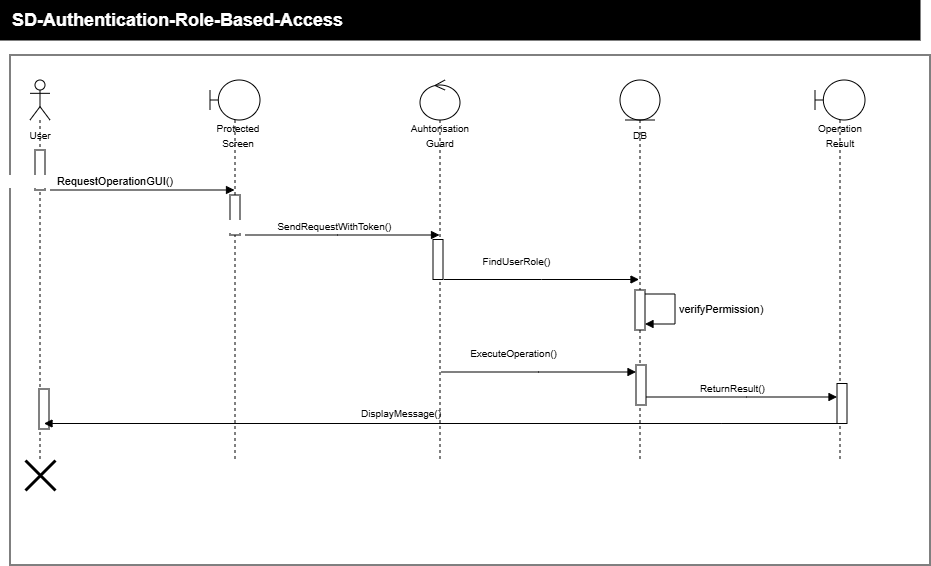

The diagram above was exported from draw.io. Its source (the exported page's mxGraphModel, read from the mxfile embedded in the PNG):
<mxGraphModel dx="365" dy="336" grid="1" gridSize="10" guides="1" tooltips="1" connect="1" arrows="1" fold="1" page="1" pageScale="1" pageWidth="850" pageHeight="1100" math="0" shadow="0">
  <root>
    <mxCell id="0" />
    <mxCell id="1" parent="0" />
    <mxCell id="LN4Y0vzYR7_N3SrYjEBy-18" parent="1" style="whiteSpace=wrap;html=1;movable=1;resizable=1;rotatable=1;deletable=1;editable=1;locked=0;connectable=1;" value="" vertex="1">
      <mxGeometry height="510" width="920" x="50" y="135" as="geometry" />
    </mxCell>
    <mxCell id="LN4Y0vzYR7_N3SrYjEBy-7" parent="1" style="shape=umlLifeline;perimeter=lifelinePerimeter;whiteSpace=wrap;html=1;container=1;dropTarget=0;collapsible=0;recursiveResize=0;outlineConnect=0;portConstraint=eastwest;newEdgeStyle={&quot;edgeStyle&quot;:&quot;sequenceEdgeStyle&quot;,&quot;libavoidRouting&quot;:0,&quot;curved&quot;:0,&quot;rounded&quot;:0};participant=umlActor;" value="" vertex="1">
      <mxGeometry height="380" width="20" x="70" y="160" as="geometry" />
    </mxCell>
    <mxCell id="LN4Y0vzYR7_N3SrYjEBy-21" parent="LN4Y0vzYR7_N3SrYjEBy-7" style="html=1;points=[[0,0,0,0,5],[0,1,0,0,-5],[1,0,0,0,5],[1,1,0,0,-5]];perimeter=orthogonalPerimeter;outlineConnect=0;targetShapes=umlLifeline;portConstraint=eastwest;newEdgeStyle={&quot;edgeStyle&quot;:&quot;sequenceEdgeStyle&quot;,&quot;libavoidRouting&quot;:0,&quot;curved&quot;:0,&quot;rounded&quot;:0};" value="" vertex="1">
      <mxGeometry height="40" width="10" x="5" y="70" as="geometry" />
    </mxCell>
    <mxCell id="LN4Y0vzYR7_N3SrYjEBy-41" parent="LN4Y0vzYR7_N3SrYjEBy-7" style="html=1;points=[[0,0,0,0,5],[0,1,0,0,-5],[1,0,0,0,5],[1,1,0,0,-5]];perimeter=orthogonalPerimeter;outlineConnect=0;targetShapes=umlLifeline;portConstraint=eastwest;newEdgeStyle={&quot;edgeStyle&quot;:&quot;sequenceEdgeStyle&quot;,&quot;libavoidRouting&quot;:0,&quot;curved&quot;:0,&quot;rounded&quot;:0};" value="" vertex="1">
      <mxGeometry height="40" width="10" x="9" y="309" as="geometry" />
    </mxCell>
    <mxCell id="LN4Y0vzYR7_N3SrYjEBy-8" parent="1" style="text;html=1;whiteSpace=wrap;strokeColor=none;fillColor=none;align=center;verticalAlign=middle;rounded=0;" value="&lt;font style=&quot;font-size: 10px;&quot;&gt;User&lt;/font&gt;" vertex="1">
      <mxGeometry height="30" width="60" x="50" y="200" as="geometry" />
    </mxCell>
    <mxCell id="LN4Y0vzYR7_N3SrYjEBy-9" parent="1" style="shape=umlLifeline;perimeter=lifelinePerimeter;whiteSpace=wrap;html=1;container=1;dropTarget=0;collapsible=0;recursiveResize=0;outlineConnect=0;portConstraint=eastwest;newEdgeStyle={&quot;edgeStyle&quot;:&quot;sequenceEdgeStyle&quot;,&quot;libavoidRouting&quot;:0,&quot;curved&quot;:0,&quot;rounded&quot;:0};participant=umlBoundary;" value="" vertex="1">
      <mxGeometry height="380" width="50" x="250" y="160" as="geometry" />
    </mxCell>
    <mxCell id="LN4Y0vzYR7_N3SrYjEBy-10" parent="1" style="text;html=1;whiteSpace=wrap;strokeColor=none;fillColor=none;align=center;verticalAlign=middle;rounded=0;" value="&lt;span style=&quot;font-size: 10px;&quot;&gt;Protected&lt;br&gt;Screen&lt;/span&gt;" vertex="1">
      <mxGeometry height="30" width="60" x="248" y="200" as="geometry" />
    </mxCell>
    <mxCell id="LN4Y0vzYR7_N3SrYjEBy-11" parent="1" style="shape=umlLifeline;perimeter=lifelinePerimeter;whiteSpace=wrap;html=1;container=1;dropTarget=0;collapsible=0;recursiveResize=0;outlineConnect=0;portConstraint=eastwest;newEdgeStyle={&quot;edgeStyle&quot;:&quot;sequenceEdgeStyle&quot;,&quot;libavoidRouting&quot;:0,&quot;curved&quot;:0,&quot;rounded&quot;:0};participant=umlControl;" value="" vertex="1">
      <mxGeometry height="380" width="40" x="460" y="160" as="geometry" />
    </mxCell>
    <mxCell id="LN4Y0vzYR7_N3SrYjEBy-12" parent="1" style="text;html=1;whiteSpace=wrap;strokeColor=none;fillColor=none;align=center;verticalAlign=middle;rounded=0;" value="&lt;span style=&quot;font-size: 10px;&quot;&gt;Auhtorisation&lt;br&gt;Guard&lt;/span&gt;" vertex="1">
      <mxGeometry height="30" width="60" x="450" y="200" as="geometry" />
    </mxCell>
    <mxCell id="LN4Y0vzYR7_N3SrYjEBy-13" parent="1" style="shape=umlLifeline;perimeter=lifelinePerimeter;whiteSpace=wrap;html=1;container=1;dropTarget=0;collapsible=0;recursiveResize=0;outlineConnect=0;portConstraint=eastwest;newEdgeStyle={&quot;edgeStyle&quot;:&quot;sequenceEdgeStyle&quot;,&quot;libavoidRouting&quot;:0,&quot;curved&quot;:0,&quot;rounded&quot;:0};participant=umlEntity;" value="" vertex="1">
      <mxGeometry height="380" width="40" x="660" y="160" as="geometry" />
    </mxCell>
    <mxCell id="LN4Y0vzYR7_N3SrYjEBy-14" parent="1" style="text;html=1;whiteSpace=wrap;strokeColor=none;fillColor=none;align=center;verticalAlign=middle;rounded=0;" value="&lt;span style=&quot;font-size: 10px;&quot;&gt;DB&lt;/span&gt;" vertex="1">
      <mxGeometry height="30" width="60" x="650" y="200" as="geometry" />
    </mxCell>
    <mxCell id="LN4Y0vzYR7_N3SrYjEBy-16" parent="1" style="shape=umlLifeline;perimeter=lifelinePerimeter;whiteSpace=wrap;html=1;container=1;dropTarget=0;collapsible=0;recursiveResize=0;outlineConnect=0;portConstraint=eastwest;newEdgeStyle={&quot;edgeStyle&quot;:&quot;sequenceEdgeStyle&quot;,&quot;libavoidRouting&quot;:0,&quot;curved&quot;:0,&quot;rounded&quot;:0};participant=umlBoundary;" value="" vertex="1">
      <mxGeometry height="380" width="50" x="855" y="160" as="geometry" />
    </mxCell>
    <mxCell id="LN4Y0vzYR7_N3SrYjEBy-17" parent="1" style="text;html=1;whiteSpace=wrap;strokeColor=none;fillColor=none;align=center;verticalAlign=middle;rounded=0;" value="&lt;span style=&quot;font-size: 10px;&quot;&gt;Operation&lt;br&gt;Result&lt;/span&gt;" vertex="1">
      <mxGeometry height="30" width="60" x="850" y="200" as="geometry" />
    </mxCell>
    <mxCell id="LN4Y0vzYR7_N3SrYjEBy-19" parent="1" style="whiteSpace=wrap;html=1;fillColor=#000000;" value="" vertex="1">
      <mxGeometry height="40" width="920" x="40" y="80" as="geometry" />
    </mxCell>
    <mxCell id="LN4Y0vzYR7_N3SrYjEBy-20" parent="1" style="text;html=1;whiteSpace=wrap;strokeColor=none;fillColor=none;align=left;verticalAlign=middle;rounded=0;fontColor=#FFFFFF;" value="&lt;b&gt;&lt;font style=&quot;font-size: 18px;&quot;&gt;SD-Authentication-Role-Based-Access&lt;/font&gt;&lt;/b&gt;" vertex="1">
      <mxGeometry height="30" width="370" x="50" y="85" as="geometry" />
    </mxCell>
    <mxCell id="LN4Y0vzYR7_N3SrYjEBy-22" edge="1" parent="1" style="html=1;verticalAlign=bottom;endArrow=block;edgeStyle=sequenceEdgeStyle;libavoidRouting=0;curved=0;rounded=0;defaultLabelBackgroundColor=page;labelPadding=0 4;" target="LN4Y0vzYR7_N3SrYjEBy-9" value="&lt;span style=&quot;white-space: pre;&quot;&gt;&#09;&lt;/span&gt;&lt;span style=&quot;white-space: pre;&quot;&gt;&#09;&lt;/span&gt;RequestOperationGUI()">
      <mxGeometry relative="1" width="80" x="-0.5664" as="geometry">
        <Array as="points">
          <mxPoint x="130" y="270" />
        </Array>
        <mxPoint x="90" y="270" as="sourcePoint" />
        <mxPoint x="170" y="270" as="targetPoint" />
      </mxGeometry>
    </mxCell>
    <mxCell id="LN4Y0vzYR7_N3SrYjEBy-25" parent="1" style="html=1;points=[[0,0,0,0,5],[0,1,0,0,-5],[1,0,0,0,5],[1,1,0,0,-5]];perimeter=orthogonalPerimeter;outlineConnect=0;targetShapes=umlLifeline;portConstraint=eastwest;newEdgeStyle={&quot;edgeStyle&quot;:&quot;sequenceEdgeStyle&quot;,&quot;libavoidRouting&quot;:0,&quot;curved&quot;:0,&quot;rounded&quot;:0};" value="" vertex="1">
      <mxGeometry height="40" width="10" x="270" y="275" as="geometry" />
    </mxCell>
    <mxCell id="LN4Y0vzYR7_N3SrYjEBy-26" edge="1" parent="1" style="html=1;verticalAlign=bottom;endArrow=block;edgeStyle=sequenceEdgeStyle;libavoidRouting=0;curved=0;rounded=0;defaultLabelBackgroundColor=page;labelPadding=0 4;" target="LN4Y0vzYR7_N3SrYjEBy-11" value="&lt;font style=&quot;font-size: 10px;&quot;&gt;&lt;span style=&quot;white-space: pre;&quot;&gt;&#09;&lt;/span&gt;&lt;span style=&quot;white-space: pre;&quot;&gt;&#09;&lt;/span&gt;&lt;span style=&quot;white-space: pre;&quot;&gt;&#09;&lt;/span&gt;&lt;span style=&quot;white-space: pre;&quot;&gt;&#09;&lt;/span&gt;SendRequestWithToken()&lt;/font&gt;">
      <mxGeometry relative="1" width="80" x="-0.5887" as="geometry">
        <Array as="points">
          <mxPoint x="377.5" y="315" />
        </Array>
        <mxPoint x="285" y="315" as="sourcePoint" />
        <mxPoint x="470" y="315" as="targetPoint" />
      </mxGeometry>
    </mxCell>
    <mxCell id="LN4Y0vzYR7_N3SrYjEBy-32" parent="1" style="html=1;points=[[0,0,0,0,5],[0,1,0,0,-5],[1,0,0,0,5],[1,1,0,0,-5]];perimeter=orthogonalPerimeter;outlineConnect=0;targetShapes=umlLifeline;portConstraint=eastwest;newEdgeStyle={&quot;edgeStyle&quot;:&quot;sequenceEdgeStyle&quot;,&quot;libavoidRouting&quot;:0,&quot;curved&quot;:0,&quot;rounded&quot;:0};" value="" vertex="1">
      <mxGeometry height="40" width="10" x="473" y="319.5" as="geometry" />
    </mxCell>
    <mxCell id="LN4Y0vzYR7_N3SrYjEBy-33" edge="1" parent="1" style="html=1;verticalAlign=bottom;endArrow=block;edgeStyle=sequenceEdgeStyle;libavoidRouting=0;curved=0;rounded=0;defaultLabelBackgroundColor=page;labelPadding=0 4;" value="&lt;font style=&quot;font-size: 10px;&quot;&gt;FindUserRole()&lt;/font&gt;">
      <mxGeometry relative="1" width="80" x="-0.2615" y="10" as="geometry">
        <mxPoint as="offset" />
        <Array as="points">
          <mxPoint x="581.5" y="359.5" />
        </Array>
        <mxPoint x="484" y="359.5" as="sourcePoint" />
        <mxPoint x="679" y="359.5" as="targetPoint" />
      </mxGeometry>
    </mxCell>
    <mxCell id="LN4Y0vzYR7_N3SrYjEBy-34" parent="1" style="html=1;points=[[0,0,0,0,5],[0,1,0,0,-5],[1,0,0,0,5],[1,1,0,0,-5]];perimeter=orthogonalPerimeter;outlineConnect=0;targetShapes=umlLifeline;portConstraint=eastwest;newEdgeStyle={&quot;edgeStyle&quot;:&quot;sequenceEdgeStyle&quot;,&quot;libavoidRouting&quot;:0,&quot;curved&quot;:0,&quot;rounded&quot;:0};" value="" vertex="1">
      <mxGeometry height="40" width="10" x="675" y="370" as="geometry" />
    </mxCell>
    <mxCell id="LN4Y0vzYR7_N3SrYjEBy-35" edge="1" parent="1" style="html=1;align=left;spacingLeft=2;endArrow=block;edgeStyle=sequenceEdgeStyle;libavoidRouting=0;curved=0;rounded=0;defaultLabelBackgroundColor=page;labelPadding=0 4;" target="LN4Y0vzYR7_N3SrYjEBy-34" value="verifyPermission)">
      <mxGeometry relative="1" as="geometry">
        <Array as="points">
          <mxPoint x="715" y="374" />
          <mxPoint x="715" y="404" />
        </Array>
        <mxPoint x="685" y="374" as="sourcePoint" />
      </mxGeometry>
    </mxCell>
    <mxCell id="LN4Y0vzYR7_N3SrYjEBy-36" edge="1" parent="1" style="html=1;verticalAlign=bottom;endArrow=block;edgeStyle=sequenceEdgeStyle;libavoidRouting=0;curved=0;rounded=0;defaultLabelBackgroundColor=page;labelPadding=0 4;" target="LN4Y0vzYR7_N3SrYjEBy-37" value="&lt;font style=&quot;font-size: 10px;&quot;&gt;&lt;span style=&quot;white-space: pre;&quot;&gt;&#09;&lt;/span&gt;&lt;span style=&quot;white-space: pre;&quot;&gt;&#09;&lt;/span&gt;&lt;span style=&quot;white-space: pre;&quot;&gt;&#09;&lt;/span&gt;&lt;span style=&quot;white-space: pre;&quot;&gt;&#09;&lt;/span&gt;ReturnResult()&lt;/font&gt;">
      <mxGeometry relative="1" width="80" x="-0.5887" as="geometry">
        <Array as="points">
          <mxPoint x="786.5" y="477" />
        </Array>
        <mxPoint x="682.9615384615386" y="477" as="sourcePoint" />
        <mxPoint x="884" y="477" as="targetPoint" />
      </mxGeometry>
    </mxCell>
    <mxCell id="LN4Y0vzYR7_N3SrYjEBy-37" parent="1" style="html=1;points=[[0,0,0,0,5],[0,1,0,0,-5],[1,0,0,0,5],[1,1,0,0,-5]];perimeter=orthogonalPerimeter;outlineConnect=0;targetShapes=umlLifeline;portConstraint=eastwest;newEdgeStyle={&quot;edgeStyle&quot;:&quot;sequenceEdgeStyle&quot;,&quot;libavoidRouting&quot;:0,&quot;curved&quot;:0,&quot;rounded&quot;:0};" value="" vertex="1">
      <mxGeometry height="40" width="10" x="877" y="463.5" as="geometry" />
    </mxCell>
    <mxCell id="LN4Y0vzYR7_N3SrYjEBy-39" edge="1" parent="1" style="html=1;verticalAlign=bottom;endArrow=block;edgeStyle=sequenceEdgeStyle;libavoidRouting=0;curved=0;rounded=0;defaultLabelBackgroundColor=page;labelPadding=0 4;align=left;" value="">
      <mxGeometry relative="1" width="80" x="-0.884" as="geometry">
        <Array as="points">
          <mxPoint x="761.9000000000001" y="503.5" />
        </Array>
        <mxPoint x="877" y="503.5" as="sourcePoint" />
        <mxPoint x="84" y="503.5" as="targetPoint" />
      </mxGeometry>
    </mxCell>
    <mxCell id="LN4Y0vzYR7_N3SrYjEBy-40" parent="1" style="text;html=1;whiteSpace=wrap;strokeColor=none;fillColor=none;align=center;verticalAlign=middle;rounded=0;" value="&lt;font style=&quot;font-size: 10px;&quot;&gt;DisplayMessage()&lt;/font&gt;" vertex="1">
      <mxGeometry height="30" width="180" x="351" y="477.5" as="geometry" />
    </mxCell>
    <mxCell id="LN4Y0vzYR7_N3SrYjEBy-42" parent="1" style="shape=umlDestroy;whiteSpace=wrap;html=1;strokeWidth=3;targetShapes=umlLifeline;" value="" vertex="1">
      <mxGeometry height="30" width="30" x="65" y="540" as="geometry" />
    </mxCell>
    <mxCell id="P1ZgNOGMmnwMkPpIUMej-1" parent="1" style="html=1;points=[[0,0,0,0,5],[0,1,0,0,-5],[1,0,0,0,5],[1,1,0,0,-5]];perimeter=orthogonalPerimeter;outlineConnect=0;targetShapes=umlLifeline;portConstraint=eastwest;newEdgeStyle={&quot;edgeStyle&quot;:&quot;sequenceEdgeStyle&quot;,&quot;libavoidRouting&quot;:0,&quot;curved&quot;:0,&quot;rounded&quot;:0};" value="" vertex="1">
      <mxGeometry height="40" width="10" x="676" y="445" as="geometry" />
    </mxCell>
    <mxCell id="P1ZgNOGMmnwMkPpIUMej-2" edge="1" parent="1" style="html=1;verticalAlign=bottom;endArrow=block;edgeStyle=sequenceEdgeStyle;libavoidRouting=0;curved=0;rounded=0;defaultLabelBackgroundColor=page;labelPadding=0 4;" value="&lt;font style=&quot;font-size: 10px;&quot;&gt;ExecuteOperation()&lt;/font&gt;">
      <mxGeometry relative="1" width="80" x="-0.2615" y="10" as="geometry">
        <mxPoint as="offset" />
        <Array as="points">
          <mxPoint x="578.5" y="452" />
        </Array>
        <mxPoint x="481" y="452" as="sourcePoint" />
        <mxPoint x="676" y="452" as="targetPoint" />
      </mxGeometry>
    </mxCell>
  </root>
</mxGraphModel>